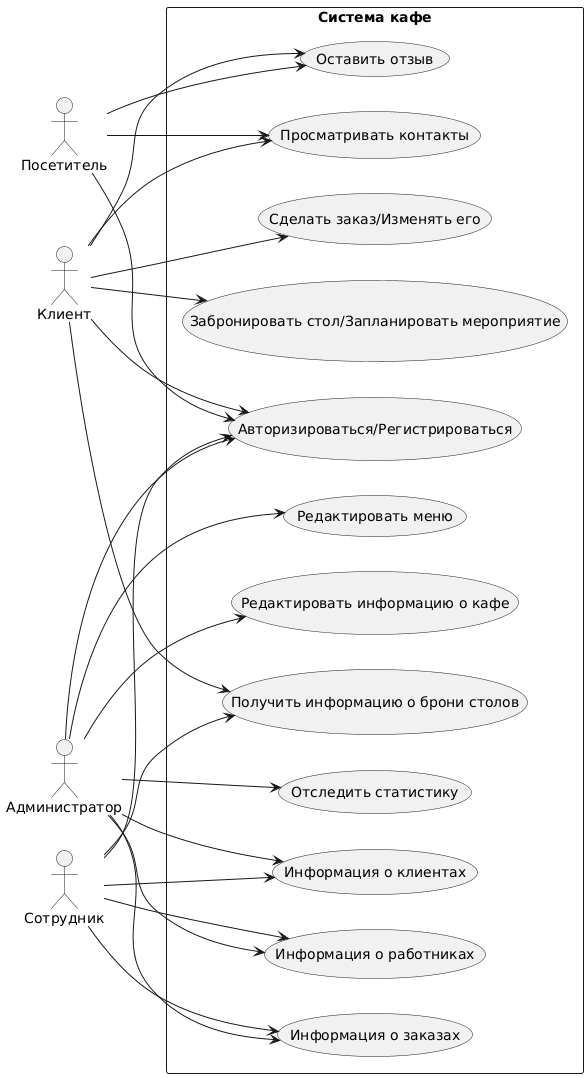

The diagram above was rendered by PlantUML. Its source (embedded in the PNG):
@startuml
left to right direction

actor "Посетитель" as Visitor
actor "Клиент" as Client
actor "Администратор" as Admin
actor "Сотрудник" as Employee

rectangle "Система кафе" {
  usecase "Авторизироваться/Регистрироваться" as UC1
  usecase "Сделать заказ/Изменять его" as UC2
  usecase "Просматривать контакты" as UC3
  usecase "Забронировать стол/Запланировать мероприятие" as UC4
  usecase "Оставить отзыв" as UC5
  usecase "Получить информацию о брони столов" as UC6
  usecase "Редактировать информацию о кафе" as UC7
  usecase "Редактировать меню" as UC8
  usecase "Отследить статистику" as UC9
  usecase "Информация о работниках" as UC10
  usecase "Информация о клиентах" as UC11
  usecase "Информация о заказах" as UC12
}

Visitor --> UC1
Visitor --> UC3
Visitor --> UC5

Client --> UC1
Client --> UC2
Client --> UC3
Client --> UC4
Client --> UC5
Client --> UC6

Admin --> UC1
Admin --> UC7
Admin --> UC8
Admin --> UC9
Admin --> UC10
Admin --> UC11
Admin --> UC12

Employee --> UC1
Employee --> UC6
Employee --> UC10
Employee --> UC11
Employee --> UC12
@enduml